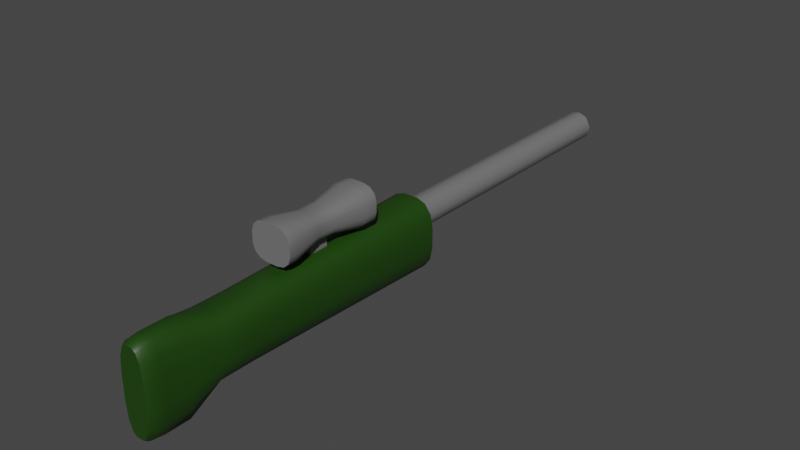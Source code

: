 # Source: Railgun.blend  (saved by Blender 3.4.6; exported with 4.5.12 LTS)
import bpy
from mathutils import Matrix  # noqa: F401  (used for matrix-valued properties, if any)

bpy.ops.wm.read_factory_settings(use_empty=True)
scene = bpy.context.scene
scene.name = 'Scene'

# ---- collections
col_collection = bpy.data.collections.new('Collection'); scene.collection.children.link(col_collection)

# ---- materials (node trees are filled in below, after node groups)
mat_lmg_main = bpy.data.materials.new('LMG_main')
mat_lmg_main.use_transparent_shadow = False
mat_lmg_grey = bpy.data.materials.new('LMG_grey')
mat_lmg_grey.use_transparent_shadow = False

# ---- material node trees
mat_lmg_main.use_nodes = True; mat_lmg_main.node_tree.nodes.clear()
_N = mat_lmg_main.node_tree.nodes; _L = mat_lmg_main.node_tree.links
n0 = _N.new('ShaderNodeBsdfPrincipled'); n0.name = 'Principled BSDF'; n0.location = (10, 300)
n0.distribution = 'GGX'
n0.subsurface_method = 'RANDOM_WALK_SKIN'
n0.inputs[0].default_value = (0.01214, 0.05497, 0.001981, 1.0)
n0.inputs[3].default_value = 1.45
n0.inputs[27].default_value = (0.0, 0.0, 0.0, 1.0)
n0.inputs[28].default_value = 1.0
n1 = _N.new('ShaderNodeOutputMaterial'); n1.name = 'Material Output'; n1.location = (300, 300)
_L.new(n0.outputs[0], n1.inputs[0])
n1.is_active_output = True
mat_lmg_grey.use_nodes = True; mat_lmg_grey.node_tree.nodes.clear()
_N = mat_lmg_grey.node_tree.nodes; _L = mat_lmg_grey.node_tree.links
n0 = _N.new('ShaderNodeBsdfPrincipled'); n0.name = 'Principled BSDF'; n0.location = (10, 300)
n0.distribution = 'GGX'
n0.subsurface_method = 'RANDOM_WALK_SKIN'
n0.inputs[0].default_value = (0.1679, 0.1679, 0.1679, 1.0)
n0.inputs[3].default_value = 1.45
n0.inputs[27].default_value = (0.0, 0.0, 0.0, 1.0)
n0.inputs[28].default_value = 1.0
n1 = _N.new('ShaderNodeOutputMaterial'); n1.name = 'Material Output'; n1.location = (300, 300)
_L.new(n0.outputs[0], n1.inputs[0])
n1.is_active_output = True

# ---- world
world_world = bpy.data.worlds.new('World'); scene.world = world_world
world_world.use_nodes = True; world_world.node_tree.nodes.clear()
_N = world_world.node_tree.nodes; _L = world_world.node_tree.links
n0 = _N.new('ShaderNodeOutputWorld'); n0.name = 'World Output'; n0.location = (300, 300)
n1 = _N.new('ShaderNodeBackground'); n1.name = 'Background'; n1.location = (10, 300)
n1.inputs[0].default_value = (0.05088, 0.05088, 0.05088, 1.0)
_L.new(n1.outputs[0], n0.inputs[0])
n0.is_active_output = True
world_world.color = (0.05088, 0.05088, 0.05088)
world_world.use_sun_shadow = False
world_world.sun_shadow_jitter_overblur = 0.0

# ---- meshes
me_railgun_mesh = bpy.data.meshes.new('Railgun_mesh')
me_railgun_mesh.from_pydata([(0.09862, 1.001, -21.6), (0.6711, 0.7723, -21.6), (0.1969, 0.99, 13.44), (0.5556, 0.8315, 13.44), (1.014, 0.09991, -21.6), (0.8553, 0.5412, 13.44), (1.012, -0.02517, 13.44), (0.8553, -0.5412, -21.6), (0.4105, -0.9252, -21.6), (0.7879, -0.6466, 13.44), (-0.0809, -1.001, -21.6), (0.1981, -0.9957, 13.44), (-0.5412, -0.8553, -21.6), (-0.4105, -0.9252, 13.44), (-0.8773, -0.4889, -21.6), (-1.012, -0.02518, -21.6), (-0.8989, -0.4805, 13.44), (-1.001, 0.09862, 13.44), (-0.8939, 0.4578, -21.6), (-0.8773, 0.4889, 13.44), (-0.5075, 0.8884, -21.6), (-0.4567, 0.9156, 13.44), (-1.459, -1.52, 13.9), (-0.425, -2.935, 13.9), (-1.32, -2.228, 13.9), (-0.942, -2.746, 13.9), (-0.425, 1.059, 13.9), (-1.459, -0.3566, 13.9), (-0.942, 0.869, 13.9), (-1.32, 0.351, 13.9), (-0.4966, -3.272, -2.548), (-1.705, -1.618, -2.548), (-1.101, -3.05, -2.548), (-1.543, -2.445, -2.548), (-1.705, -0.2586, -2.548), (-0.4966, 1.395, -2.548), (-1.543, 0.5683, -2.548), (-1.101, 1.174, -2.548), (0.425, -2.935, 13.9), (1.459, -1.52, 13.9), (0.942, -2.746, 13.9), (1.32, -2.228, 13.9), (1.459, -0.3566, 13.9), (0.425, 1.059, 13.9), (1.32, 0.351, 13.9), (0.942, 0.869, 13.9), (1.705, -1.618, -2.548), (0.4966, -3.272, -2.548), (1.543, -2.445, -2.548), (1.101, -3.05, -2.548), (0.4966, 1.395, -2.548), (1.705, -0.2586, -2.548), (1.101, 1.174, -2.548), (1.543, 0.5683, -2.548), (-0.3051, -4.479, 15.84), (-0.6763, -4.194, 15.84), (-0.9479, -3.413, 15.84), (-1.047, -2.347, 15.84), (-0.6763, 1.253, 15.84), (-0.3051, 1.539, 15.84), (-0.9479, 0.4724, 15.84), (-1.047, -0.5938, 15.84), (0.6763, -4.194, 15.84), (0.3051, -4.479, 15.84), (0.9479, -3.413, 15.84), (1.047, -2.347, 15.84), (0.3051, 1.539, 15.84), (0.6763, 1.253, 15.84), (0.9479, 0.4724, 15.84), (1.047, -0.5938, 15.84), (-0.425, -2.935, 11.57), (-0.942, -2.746, 11.57), (-1.32, -2.228, 11.57), (-1.459, -1.52, 11.57), (-0.425, 1.059, 11.57), (-0.942, 0.869, 11.57), (-1.32, 0.351, 11.57), (-1.459, -0.3566, 11.57), (0.425, -2.935, 11.57), (0.942, -2.746, 11.57), (1.32, -2.228, 11.57), (1.459, -1.52, 11.57), (0.425, 1.059, 11.57), (0.942, 0.869, 11.57), (1.32, 0.351, 11.57), (1.459, -0.3566, 11.57), (-0.3051, -4.479, 17.47), (-0.2486, -4.184, 18.52), (-0.2886, -4.393, 18.21), (-0.5109, -3.982, 18.52), (-0.6763, -4.194, 17.47), (-0.6278, -4.132, 18.21), (-0.7383, -3.329, 18.52), (-0.9479, -3.413, 17.47), (-0.8866, -3.388, 18.21), (-0.8317, -2.328, 18.52), (-1.047, -2.347, 17.47), (-0.9842, -2.341, 18.21), (-0.6763, 1.253, 17.47), (-0.5109, 1.041, 18.52), (-0.6278, 1.191, 18.21), (-0.2486, 1.243, 18.52), (-0.3051, 1.539, 17.47), (-0.2886, 1.452, 18.21), (-0.9479, 0.4724, 17.47), (-0.7383, 0.3881, 18.52), (-0.8866, 0.4477, 18.21), (-1.047, -0.5938, 17.47), (-0.8317, -0.6126, 18.52), (-0.9842, -0.5993, 18.21), (0.6763, -4.194, 17.47), (0.5109, -3.982, 18.52), (0.6278, -4.132, 18.21), (0.2486, -4.184, 18.52), (0.3051, -4.479, 17.47), (0.2886, -4.393, 18.21), (0.9479, -3.413, 17.47), (0.7383, -3.329, 18.52), (0.8866, -3.388, 18.21), (1.047, -2.347, 17.47), (0.8317, -2.328, 18.52), (0.9842, -2.341, 18.21), (0.3051, 1.539, 17.47), (0.2486, 1.243, 18.52), (0.2886, 1.452, 18.21), (0.5109, 1.041, 18.52), (0.6763, 1.253, 17.47), (0.6278, 1.191, 18.21), (0.7383, 0.3881, 18.52), (0.9479, 0.4724, 17.47), (0.8866, 0.4477, 18.21), (0.8317, -0.6126, 18.52), (1.047, -0.5938, 17.47), (0.9842, -0.5993, 18.21), (-0.9932, 2.583, 6.418), (-0.2893, 1.966, 6.418), (-0.8989, 2.275, 6.418), (-0.6413, 2.049, 6.418), (-0.2893, 3.706, 6.418), (-0.9932, 3.09, 6.418), (-0.6413, 3.624, 6.418), (-0.8989, 3.398, 6.418), (-0.2893, 1.966, 5.112), (-0.9932, 2.583, 5.112), (-0.6413, 2.049, 5.112), (-0.8989, 2.275, 5.112), (-0.9932, 3.09, 5.112), (-0.2893, 3.706, 5.112), (-0.8989, 3.398, 5.112), (-0.6413, 3.624, 5.112), (0.2893, 1.966, 6.418), (0.9932, 2.583, 6.418), (0.6413, 2.049, 6.418), (0.8989, 2.275, 6.418), (0.9932, 3.09, 6.418), (0.2893, 3.706, 6.418), (0.8989, 3.398, 6.418), (0.6413, 3.624, 6.418), (0.9932, 2.583, 5.112), (0.2893, 1.966, 5.112), (0.8989, 2.275, 5.112), (0.6413, 2.049, 5.112), (0.2893, 3.706, 5.112), (0.9932, 3.09, 5.112), (0.6413, 3.624, 5.112), (0.8989, 3.398, 5.112), (-0.4048, 1.619, 8.389), (-0.8972, 1.735, 8.389), (-1.258, 2.051, 8.389), (-1.39, 2.482, 8.389), (-0.8972, 3.938, 8.389), (-0.4048, 4.054, 8.389), (-1.258, 3.622, 8.389), (-1.39, 3.191, 8.389), (0.8972, 1.735, 8.389), (0.4048, 1.619, 8.389), (1.258, 2.051, 8.389), (1.39, 2.482, 8.389), (0.4048, 4.054, 8.389), (0.8972, 3.938, 8.389), (1.258, 3.622, 8.389), (1.39, 3.191, 8.389), (-0.8972, 1.735, 3.141), (-0.4048, 1.619, 3.141), (-1.258, 2.051, 3.141), (-1.39, 2.482, 3.141), (-0.4048, 4.054, 3.141), (-0.8972, 3.938, 3.141), (-1.258, 3.622, 3.141), (-1.39, 3.191, 3.141), (0.4048, 1.619, 3.141), (0.8972, 1.735, 3.141), (1.258, 2.051, 3.141), (1.39, 2.482, 3.141), (0.8972, 3.938, 3.141), (0.4048, 4.054, 3.141), (1.258, 3.622, 3.141), (1.39, 3.191, 3.141), (-0.4048, 1.619, 9.036), (-0.8972, 1.735, 9.036), (-1.258, 2.051, 9.036), (-1.39, 2.482, 9.036), (-0.8972, 3.938, 9.036), (-0.4048, 4.054, 9.036), (-1.258, 3.622, 9.036), (-1.39, 3.191, 9.036), (0.8972, 1.735, 9.036), (0.4048, 1.619, 9.036), (1.258, 2.051, 9.036), (1.39, 2.482, 9.036), (0.4048, 4.054, 9.036), (0.8972, 3.938, 9.036), (1.258, 3.622, 9.036), (1.39, 3.191, 9.036), (-0.8972, 1.735, 2.177), (-0.4048, 1.619, 2.177), (-1.258, 2.051, 2.177), (-1.39, 2.482, 2.177), (-0.4048, 4.054, 2.177), (-0.8972, 3.938, 2.177), (-1.258, 3.622, 2.177), (-1.39, 3.191, 2.177), (0.4048, 1.619, 2.177), (0.8972, 1.735, 2.177), (1.258, 2.051, 2.177), (1.39, 2.482, 2.177), (0.8972, 3.938, 2.177), (0.4048, 4.054, 2.177), (1.258, 3.622, 2.177), (1.39, 3.191, 2.177), (-0.2893, 0.3191, 5.112), (-0.2893, 0.3191, 6.418), (0.2893, 0.3191, 6.418), (0.2893, 0.3191, 5.112)], [], [(0, 2, 1), (7, 4, 6, 9), (1, 5, 4), (9, 8, 7), (11, 10, 8), (13, 12, 10), (16, 14, 12), (16, 15, 14), (1, 2, 3), (3, 5, 1), (5, 6, 4), (18, 15, 17, 19), (8, 9, 11), (11, 13, 10), (13, 16, 12), (15, 16, 17), (20, 18, 19, 21), (0, 20, 21, 2), (13, 11, 9, 6, 5, 3, 2, 21, 19, 17, 16), (20, 0, 1, 4, 7, 8, 10, 12, 14, 15, 18), (42, 44, 68, 69), (81, 85, 42, 39), (82, 74, 26, 43), (73, 77, 34, 31), (30, 32, 33, 31, 34, 36, 37, 35, 50, 52, 53, 51, 46, 48, 49, 47), (70, 23, 25, 71), (71, 25, 24, 72), (72, 24, 22, 73), (74, 35, 37, 75), (75, 37, 36, 76), (76, 36, 34, 77), (78, 47, 49, 79), (79, 49, 48, 80), (80, 48, 46, 81), (82, 43, 45, 83), (83, 45, 44, 84), (84, 44, 42, 85), (70, 78, 38, 23), (56, 55, 90, 93), (40, 41, 64, 62), (25, 23, 54, 55), (29, 27, 61, 60), (45, 43, 66, 67), (26, 28, 58, 59), (23, 38, 63, 54), (41, 39, 65, 64), (27, 22, 57, 61), (24, 25, 55, 56), (38, 40, 62, 63), (44, 45, 67, 68), (28, 29, 60, 58), (39, 42, 69, 65), (43, 26, 59, 66), (22, 24, 56, 57), (54, 63, 114, 86), (63, 62, 110, 114), (59, 58, 98, 102), (62, 64, 116, 110), (67, 66, 122, 126), (64, 65, 119, 116), (113, 111, 117, 120, 131, 128, 125, 123, 101, 99, 105, 108, 95, 92, 89, 87), (60, 61, 107, 104), (65, 69, 132, 119), (57, 56, 93, 96), (68, 67, 126, 129), (61, 57, 96, 107), (69, 68, 129, 132), (58, 60, 104, 98), (66, 59, 102, 122), (30, 47, 78, 70), (53, 84, 85, 51), (52, 83, 84, 53), (50, 82, 83, 52), (41, 80, 81, 39), (40, 79, 80, 41), (38, 78, 79, 40), (29, 76, 77, 27), (28, 75, 76, 29), (26, 74, 75, 28), (33, 72, 73, 31), (32, 71, 72, 33), (30, 70, 71, 32), (22, 27, 77, 73), (50, 35, 74, 82), (46, 51, 85, 81), (87, 89, 91, 88), (88, 91, 90, 86), (89, 92, 94, 91), (91, 94, 93, 90), (92, 95, 97, 94), (94, 97, 96, 93), (99, 101, 103, 100), (100, 103, 102, 98), (105, 99, 100, 106), (106, 100, 98, 104), (108, 105, 106, 109), (109, 106, 104, 107), (111, 113, 115, 112), (112, 115, 114, 110), (117, 111, 112, 118), (118, 112, 110, 116), (120, 117, 118, 121), (121, 118, 116, 119), (123, 125, 127, 124), (124, 127, 126, 122), (125, 128, 130, 127), (127, 130, 129, 126), (128, 131, 133, 130), (130, 133, 132, 129), (113, 87, 88, 115), (115, 88, 86, 114), (95, 108, 109, 97), (97, 109, 107, 96), (119, 132, 133, 121), (121, 133, 131, 120), (122, 102, 103, 124), (124, 103, 101, 123), (55, 54, 86, 90), (140, 141, 172, 170), (158, 163, 154, 151), (162, 147, 138, 155), (134, 139, 146, 143), (158, 160, 192, 193), (142, 135, 137, 144), (144, 137, 136, 145), (145, 136, 134, 143), (138, 147, 149, 140), (140, 149, 148, 141), (141, 148, 146, 139), (150, 159, 161, 152), (152, 161, 160, 153), (153, 160, 158, 151), (162, 155, 157, 164), (164, 157, 156, 165), (165, 156, 154, 163), (159, 150, 232, 233), (169, 168, 200, 201), (151, 154, 181, 177), (155, 138, 171, 178), (134, 136, 168, 169), (154, 156, 180, 181), (152, 153, 176, 174), (137, 135, 166, 167), (141, 139, 173, 172), (157, 155, 178, 179), (138, 140, 170, 171), (135, 150, 175, 166), (153, 151, 177, 176), (139, 134, 169, 173), (136, 137, 167, 168), (150, 152, 174, 175), (156, 157, 179, 180), (192, 191, 223, 224), (143, 146, 189, 185), (145, 143, 185, 184), (161, 159, 190, 191), (142, 144, 182, 183), (165, 163, 197, 196), (148, 149, 187, 188), (162, 164, 194, 195), (147, 162, 195, 186), (163, 158, 193, 197), (160, 161, 191, 192), (159, 142, 183, 190), (146, 148, 188, 189), (144, 145, 184, 182), (164, 165, 196, 194), (149, 147, 186, 187), (207, 206, 208, 209, 213, 212, 211, 210, 203, 202, 204, 205, 201, 200, 199, 198), (180, 179, 211, 212), (171, 170, 202, 203), (181, 180, 212, 213), (170, 172, 204, 202), (166, 175, 207, 198), (172, 173, 205, 204), (173, 169, 201, 205), (175, 174, 206, 207), (177, 181, 213, 209), (174, 176, 208, 206), (167, 166, 198, 199), (178, 171, 203, 210), (176, 177, 209, 208), (168, 167, 199, 200), (179, 178, 210, 211), (215, 214, 216, 217, 221, 220, 219, 218, 227, 226, 228, 229, 225, 224, 223, 222), (183, 182, 214, 215), (197, 193, 225, 229), (193, 192, 224, 225), (182, 184, 216, 214), (195, 194, 226, 227), (184, 185, 217, 216), (194, 196, 228, 226), (187, 186, 218, 219), (196, 197, 229, 228), (188, 187, 219, 220), (190, 183, 215, 222), (189, 188, 220, 221), (185, 189, 221, 217), (191, 190, 222, 223), (186, 195, 227, 218), (230, 233, 232, 231), (150, 135, 231, 232), (142, 159, 233, 230), (135, 142, 230, 231)])
me_railgun_mesh.polygons.foreach_set('use_smooth', [True] * 204)
me_railgun_mesh.polygons.foreach_set('material_index', [1, 1, 1, 1, 1, 1, 1, 1, 1, 1, 1, 1, 1, 1, 1, 1, 1, 1, 1, 1, 0, 0, 0, 0, 0, 0, 0, 0, 0, 0, 0, 0, 0, 0, 0, 0, 0, 0, 0, 0, 0, 0, 0, 0, 0, 0, 0, 0, 0, 0, 0, 0, 0, 0, 0, 0, 0, 0, 0, 0, 0, 0, 0, 0, 0, 0, 0, 0, 0, 0, 0, 0, 0, 0, 0, 0, 0, 0, 0, 0, 0, 0, 0, 0, 0, 0, 0, 0, 0, 0, 0, 0, 0, 0, 0, 0, 0, 0, 0, 0, 0, 0, 0, 0, 0, 0, 0, 0, 0, 0, 0, 0, 0, 0, 0, 0, 0, 0, 1, 1, 1, 1, 1, 1, 1, 1, 1, 1, 1, 1, 1, 1, 1, 1, 1, 1, 1, 1, 1, 1, 1, 1, 1, 1, 1, 1, 1, 1, 1, 1, 1, 1, 1, 1, 1, 1, 1, 1, 1, 1, 1, 1, 1, 1, 1, 1, 1, 1, 1, 1, 1, 1, 1, 1, 1, 1, 1, 1, 1, 1, 1, 1, 1, 1, 1, 1, 1, 1, 1, 1, 1, 1, 1, 1, 1, 1, 1, 1, 1, 1, 1, 1, 1, 1])
_uv = me_railgun_mesh.uv_layers.new(name='UVMap')
_uv.uv.foreach_set('vector', [0.9844, 0.5, 0.9687, 1.0, 0.886, 0.5, 0.6602, 0.5, 0.7656, 0.5, 0.7461, 1.0, 0.6406, 1.0, 0.886, 0.5, 0.8398, 1.0, 0.7656, 0.5, 0.6406, 1.0, 0.5664, 0.5, 0.6602, 0.5, 0.5314, 1.0, 0.4872, 0.5, 0.5664, 0.5, 0.4336, 1.0, 0.4102, 0.5, 0.4872, 0.5, 0.3281, 1.0, 0.3309, 0.5, 0.4102, 0.5, 0.3281, 1.0, 0.2539, 0.5, 0.3309, 0.5, 0.886, 0.5, 0.9687, 1.0, 0.9062, 1.0, 0.9062, 1.0, 0.8398, 1.0, 0.886, 0.5, 0.8398, 1.0, 0.7461, 1.0, 0.7656, 0.5, 0.1747, 0.5, 0.2539, 0.5, 0.2344, 1.0, 0.1691, 1.0, 0.5664, 0.5, 0.6406, 1.0, 0.5314, 1.0, 0.5314, 1.0, 0.4336, 1.0, 0.4872, 0.5, 0.4336, 1.0, 0.3281, 1.0, 0.4102, 0.5, 0.2539, 0.5, 0.3281, 1.0, 0.2344, 1.0, 0.08267, 0.5, 0.1747, 0.5, 0.1691, 1.0, 0.07358, 1.0, 0.0, 0.5, 0.08267, 0.5, 0.07358, 1.0, 0.0, 1.0, 0.1539, 0.03321, 0.2964, 0.01766, 0.4314, 0.1012, 0.4871, 0.2442, 0.4501, 0.3767, 0.3833, 0.4496, 0.2963, 0.4824, 0.1455, 0.4597, 0.04135, 0.3663, 0.01231, 0.2734, 0.04305, 0.1393, 0.6337, 0.4534, 0.7734, 0.4877, 0.9039, 0.4267, 0.9836, 0.273, 0.9504, 0.1231, 0.846, 0.03353, 0.7308, 0.01189, 0.6231, 0.04963, 0.5414, 0.1337, 0.5133, 0.2441, 0.5374, 0.3589, 0.5364, 0.75, 0.5807, 0.75, 0.5807, 0.75, 0.5364, 0.75, 0.4636, 0.7091, 0.5364, 0.7091, 0.5364, 0.75, 0.4636, 0.75, 0.7136, 0.7091, 0.7864, 0.7091, 0.7864, 0.75, 0.7136, 0.75, 0.4636, 0.04088, 0.5364, 0.04088, 0.5364, 0.25, 0.4636, 0.25, 0.375, 0.3386, 0.3869, 0.2943, 0.4193, 0.2619, 0.4636, 0.25, 0.5364, 0.25, 0.5807, 0.2619, 0.6131, 0.2943, 0.625, 0.3386, 0.625, 0.4114, 0.6131, 0.4557, 0.5807, 0.4881, 0.5364, 0.5, 0.4636, 0.5, 0.4193, 0.4881, 0.3869, 0.4557, 0.375, 0.4114, 0.2136, 0.7091, 0.2136, 0.75, 0.1693, 0.75, 0.1693, 0.7091, 0.1693, 0.7091, 0.1693, 0.75, 0.125, 0.75, 0.125, 0.7091, 0.375, 0.04088, 0.375, 0.0, 0.4636, 0.0, 0.4636, 0.04088, 0.7864, 0.7091, 0.7864, 0.5, 0.875, 0.5, 0.875, 0.7091, 0.625, 0.04088, 0.625, 0.25, 0.5807, 0.25, 0.5807, 0.04088, 0.5807, 0.04088, 0.5807, 0.25, 0.5364, 0.25, 0.5364, 0.04088, 0.2864, 0.7091, 0.2864, 0.5, 0.3307, 0.5, 0.3307, 0.7091, 0.3307, 0.7091, 0.3307, 0.5, 0.4193, 0.5, 0.4193, 0.7091, 0.4193, 0.7091, 0.4193, 0.5, 0.4636, 0.5, 0.4636, 0.7091, 0.7136, 0.7091, 0.7136, 0.75, 0.6693, 0.75, 0.6693, 0.7091, 0.6693, 0.7091, 0.6693, 0.75, 0.5807, 0.75, 0.5807, 0.7091, 0.5807, 0.7091, 0.5807, 0.75, 0.5364, 0.75, 0.5364, 0.7091, 0.2136, 0.7091, 0.2864, 0.7091, 0.2864, 0.75, 0.2136, 0.75, 0.125, 0.75, 0.1693, 0.75, 0.1693, 0.75, 0.125, 0.75, 0.3307, 0.75, 0.4193, 0.75, 0.4193, 0.75, 0.3307, 0.75, 0.1693, 0.75, 0.2136, 0.75, 0.2136, 0.75, 0.1693, 0.75, 0.5807, 0.0, 0.5364, 0.0, 0.5364, 0.0, 0.5807, 0.0, 0.6693, 0.75, 0.7136, 0.75, 0.7136, 0.75, 0.6693, 0.75, 0.7864, 0.75, 0.875, 0.75, 0.875, 0.75, 0.7864, 0.75, 0.2136, 0.75, 0.2864, 0.75, 0.2864, 0.75, 0.2136, 0.75, 0.4193, 0.75, 0.4636, 0.75, 0.4636, 0.75, 0.4193, 0.75, 0.5364, 0.0, 0.4636, 0.0, 0.4636, 0.0, 0.5364, 0.0, 0.125, 0.75, 0.1693, 0.75, 0.1693, 0.75, 0.125, 0.75, 0.2864, 0.75, 0.3307, 0.75, 0.3307, 0.75, 0.2864, 0.75, 0.5807, 0.75, 0.6693, 0.75, 0.6693, 0.75, 0.5807, 0.75, 0.625, 0.0, 0.5807, 0.0, 0.5807, 0.0, 0.625, 0.0, 0.4636, 0.75, 0.5364, 0.75, 0.5364, 0.75, 0.4636, 0.75, 0.7136, 0.75, 0.7864, 0.75, 0.7864, 0.75, 0.7136, 0.75, 0.4636, 0.0, 0.375, 0.0, 0.375, 0.0, 0.4636, 0.0, 0.2136, 0.75, 0.2864, 0.75, 0.2864, 0.75, 0.2136, 0.75, 0.2864, 0.75, 0.3307, 0.75, 0.3307, 0.75, 0.2864, 0.75, 0.7864, 0.75, 0.875, 0.75, 0.875, 0.75, 0.7864, 0.75, 0.3307, 0.75, 0.4193, 0.75, 0.4193, 0.75, 0.3307, 0.75, 0.6693, 0.75, 0.7136, 0.75, 0.7136, 0.75, 0.6693, 0.75, 0.4193, 0.75, 0.4636, 0.75, 0.4636, 0.75, 0.4193, 0.75, 0.3873, 0.8453, 0.3957, 0.814, 0.4228, 0.7869, 0.4644, 0.7757, 0.5356, 0.7757, 0.5772, 0.7869, 0.6043, 0.814, 0.6127, 0.8453, 0.6127, 0.9047, 0.6043, 0.936, 0.5772, 0.9631, 0.5356, 0.9743, 0.4644, 0.9743, 0.4228, 0.9631, 0.3957, 0.936, 0.3873, 0.9047, 0.5807, 0.0, 0.5364, 0.0, 0.5364, 0.0, 0.5807, 0.0, 0.4636, 0.75, 0.5364, 0.75, 0.5364, 0.75, 0.4636, 0.75, 0.4636, 0.0, 0.375, 0.0, 0.375, 0.0, 0.4636, 0.0, 0.5807, 0.75, 0.6693, 0.75, 0.6693, 0.75, 0.5807, 0.75, 0.5364, 0.0, 0.4636, 0.0, 0.4636, 0.0, 0.5364, 0.0, 0.5364, 0.75, 0.5807, 0.75, 0.5807, 0.75, 0.5364, 0.75, 0.625, 0.0, 0.5807, 0.0, 0.5807, 0.0, 0.625, 0.0, 0.7136, 0.75, 0.7864, 0.75, 0.7864, 0.75, 0.7136, 0.75, 0.2136, 0.5, 0.2864, 0.5, 0.2864, 0.7091, 0.2136, 0.7091, 0.5807, 0.5, 0.5807, 0.7091, 0.5364, 0.7091, 0.5364, 0.5, 0.6693, 0.5, 0.6693, 0.7091, 0.5807, 0.7091, 0.5807, 0.5, 0.7136, 0.5, 0.7136, 0.7091, 0.6693, 0.7091, 0.6693, 0.5, 0.4193, 0.75, 0.4193, 0.7091, 0.4636, 0.7091, 0.4636, 0.75, 0.3307, 0.75, 0.3307, 0.7091, 0.4193, 0.7091, 0.4193, 0.75, 0.2864, 0.75, 0.2864, 0.7091, 0.3307, 0.7091, 0.3307, 0.75, 0.5807, 0.0, 0.5807, 0.04088, 0.5364, 0.04088, 0.5364, 0.0, 0.625, 0.0, 0.625, 0.04088, 0.5807, 0.04088, 0.5807, 0.0, 0.7864, 0.75, 0.7864, 0.7091, 0.875, 0.7091, 0.875, 0.75, 0.375, 0.25, 0.375, 0.04088, 0.4636, 0.04088, 0.4636, 0.25, 0.1693, 0.5, 0.1693, 0.7091, 0.125, 0.7091, 0.125, 0.5, 0.2136, 0.5, 0.2136, 0.7091, 0.1693, 0.7091, 0.1693, 0.5, 0.4636, 0.0, 0.5364, 0.0, 0.5364, 0.04088, 0.4636, 0.04088, 0.7136, 0.5, 0.7864, 0.5, 0.7864, 0.7091, 0.7136, 0.7091, 0.4636, 0.5, 0.5364, 0.5, 0.5364, 0.7091, 0.4636, 0.7091, 0.3873, 0.9047, 0.3957, 0.936, 0.3863, 0.9536, 0.3755, 0.9131, 0.2119, 0.75, 0.1714, 0.75, 0.1693, 0.75, 0.2136, 0.75, 0.3957, 0.936, 0.4228, 0.9631, 0.4188, 0.9876, 0.3879, 0.9567, 0.1679, 0.75, 0.1257, 0.75, 0.125, 0.75, 0.1693, 0.75, 0.4228, 0.9631, 0.4644, 0.9743, 0.4634, 0.9999, 0.4199, 0.9883, 0.3761, 0.0, 0.4631, 0.0, 0.4636, 0.0, 0.375, 0.0, 0.6043, 0.936, 0.6127, 0.9047, 0.6245, 0.9131, 0.6137, 0.9536, 0.8708, 0.75, 0.7899, 0.75, 0.7864, 0.75, 0.875, 0.75, 0.5772, 0.9631, 0.6043, 0.936, 0.6121, 0.9567, 0.5812, 0.9876, 0.5814, 0.0, 0.6236, 0.0, 0.625, 0.0, 0.5807, 0.0, 0.5356, 0.9743, 0.5772, 0.9631, 0.5801, 0.9883, 0.5366, 0.9999, 0.5366, 0.0, 0.5801, 0.0, 0.5807, 0.0, 0.5364, 0.0, 0.3957, 0.814, 0.3873, 0.8453, 0.3755, 0.8369, 0.3863, 0.7964, 0.3286, 0.75, 0.2881, 0.75, 0.2864, 0.75, 0.3307, 0.75, 0.4228, 0.7869, 0.3957, 0.814, 0.3879, 0.7933, 0.4188, 0.7624, 0.4179, 0.75, 0.3335, 0.75, 0.3307, 0.75, 0.4193, 0.75, 0.4644, 0.7757, 0.4228, 0.7869, 0.4199, 0.7617, 0.4634, 0.7501, 0.4634, 0.75, 0.4199, 0.75, 0.4193, 0.75, 0.4636, 0.75, 0.6127, 0.8453, 0.6043, 0.814, 0.6137, 0.7964, 0.6245, 0.8369, 0.7119, 0.75, 0.6714, 0.75, 0.6693, 0.75, 0.7136, 0.75, 0.6043, 0.814, 0.5772, 0.7869, 0.5812, 0.7624, 0.6121, 0.7933, 0.6665, 0.75, 0.5821, 0.75, 0.5807, 0.75, 0.6693, 0.75, 0.5772, 0.7869, 0.5356, 0.7757, 0.5366, 0.7501, 0.5801, 0.7617, 0.5801, 0.75, 0.5366, 0.75, 0.5364, 0.75, 0.5807, 0.75, 0.3873, 0.8453, 0.3873, 0.9047, 0.375, 0.9094, 0.375, 0.8406, 0.2844, 0.75, 0.2156, 0.75, 0.2136, 0.75, 0.2864, 0.75, 0.4644, 0.9743, 0.5356, 0.9743, 0.5362, 1.0, 0.4638, 1.0, 0.4638, 0.0, 0.5362, 0.0, 0.5364, 0.0, 0.4636, 0.0, 0.4636, 0.75, 0.5364, 0.75, 0.5362, 0.75, 0.4638, 0.75, 0.4638, 0.75, 0.5362, 0.75, 0.5356, 0.7757, 0.4644, 0.7757, 0.7136, 0.75, 0.7864, 0.75, 0.7844, 0.75, 0.7156, 0.75, 0.625, 0.8406, 0.625, 0.9094, 0.6127, 0.9047, 0.6127, 0.8453, 0.1693, 0.75, 0.2136, 0.75, 0.2136, 0.75, 0.1693, 0.75, 0.625, 0.0, 0.5807, 0.0, 0.5807, 0.0, 0.625, 0.0, 0.4636, 0.5, 0.5364, 0.5, 0.5364, 0.75, 0.4636, 0.75, 0.7136, 0.5, 0.7864, 0.5, 0.7864, 0.75, 0.7136, 0.75, 0.4636, 0.0, 0.5364, 0.0, 0.5364, 0.25, 0.4636, 0.25, 0.4636, 0.5, 0.4193, 0.5, 0.4193, 0.5, 0.4636, 0.5, 0.2136, 0.5, 0.2136, 0.75, 0.1693, 0.75, 0.1693, 0.5, 0.1693, 0.5, 0.1693, 0.75, 0.125, 0.75, 0.125, 0.5, 0.375, 0.25, 0.375, 0.0, 0.4636, 0.0, 0.4636, 0.25, 0.7864, 0.75, 0.7864, 0.5, 0.875, 0.5, 0.875, 0.75, 0.625, 0.0, 0.625, 0.25, 0.5807, 0.25, 0.5807, 0.0, 0.5807, 0.0, 0.5807, 0.25, 0.5364, 0.25, 0.5364, 0.0, 0.2864, 0.75, 0.2864, 0.5, 0.3307, 0.5, 0.3307, 0.75, 0.3307, 0.75, 0.3307, 0.5, 0.4193, 0.5, 0.4193, 0.75, 0.4193, 0.75, 0.4193, 0.5, 0.4636, 0.5, 0.4636, 0.75, 0.7136, 0.5, 0.7136, 0.75, 0.6693, 0.75, 0.6693, 0.5, 0.6693, 0.5, 0.6693, 0.75, 0.5807, 0.75, 0.5807, 0.5, 0.5807, 0.5, 0.5807, 0.75, 0.5364, 0.75, 0.5364, 0.5, 0.2864, 0.5, 0.2864, 0.75, 0.2864, 0.75, 0.2864, 0.5, 0.4636, 0.0, 0.375, 0.0, 0.375, 0.0, 0.4636, 0.0, 0.4636, 0.75, 0.5364, 0.75, 0.5364, 0.75, 0.4636, 0.75, 0.7136, 0.75, 0.7864, 0.75, 0.7864, 0.75, 0.7136, 0.75, 0.4636, 0.0, 0.375, 0.0, 0.375, 0.0, 0.4636, 0.0, 0.5364, 0.75, 0.5807, 0.75, 0.5807, 0.75, 0.5364, 0.75, 0.3307, 0.75, 0.4193, 0.75, 0.4193, 0.75, 0.3307, 0.75, 0.1693, 0.75, 0.2136, 0.75, 0.2136, 0.75, 0.1693, 0.75, 0.5807, 0.0, 0.5364, 0.0, 0.5364, 0.0, 0.5807, 0.0, 0.6693, 0.75, 0.7136, 0.75, 0.7136, 0.75, 0.6693, 0.75, 0.7864, 0.75, 0.875, 0.75, 0.875, 0.75, 0.7864, 0.75, 0.2136, 0.75, 0.2864, 0.75, 0.2864, 0.75, 0.2136, 0.75, 0.4193, 0.75, 0.4636, 0.75, 0.4636, 0.75, 0.4193, 0.75, 0.5364, 0.0, 0.4636, 0.0, 0.4636, 0.0, 0.5364, 0.0, 0.125, 0.75, 0.1693, 0.75, 0.1693, 0.75, 0.125, 0.75, 0.2864, 0.75, 0.3307, 0.75, 0.3307, 0.75, 0.2864, 0.75, 0.5807, 0.75, 0.6693, 0.75, 0.6693, 0.75, 0.5807, 0.75, 0.4193, 0.5, 0.3307, 0.5, 0.3307, 0.5, 0.4193, 0.5, 0.4636, 0.25, 0.5364, 0.25, 0.5364, 0.25, 0.4636, 0.25, 0.375, 0.25, 0.4636, 0.25, 0.4636, 0.25, 0.375, 0.25, 0.3307, 0.5, 0.2864, 0.5, 0.2864, 0.5, 0.3307, 0.5, 0.2136, 0.5, 0.1693, 0.5, 0.1693, 0.5, 0.2136, 0.5, 0.5807, 0.5, 0.5364, 0.5, 0.5364, 0.5, 0.5807, 0.5, 0.5807, 0.25, 0.625, 0.25, 0.625, 0.25, 0.5807, 0.25, 0.7136, 0.5, 0.6693, 0.5, 0.6693, 0.5, 0.7136, 0.5, 0.7864, 0.5, 0.7136, 0.5, 0.7136, 0.5, 0.7864, 0.5, 0.5364, 0.5, 0.4636, 0.5, 0.4636, 0.5, 0.5364, 0.5, 0.4193, 0.5, 0.3307, 0.5, 0.3307, 0.5, 0.4193, 0.5, 0.2864, 0.5, 0.2136, 0.5, 0.2136, 0.5, 0.2864, 0.5, 0.5364, 0.25, 0.5807, 0.25, 0.5807, 0.25, 0.5364, 0.25, 0.1693, 0.5, 0.125, 0.5, 0.125, 0.5, 0.1693, 0.5, 0.6693, 0.5, 0.5807, 0.5, 0.5807, 0.5, 0.6693, 0.5, 0.875, 0.5, 0.7864, 0.5, 0.7864, 0.5, 0.875, 0.5, 0.375, 0.8386, 0.3869, 0.7943, 0.4193, 0.7619, 0.4636, 0.75, 0.5364, 0.75, 0.5807, 0.7619, 0.6131, 0.7943, 0.625, 0.8386, 0.625, 0.9114, 0.6131, 0.9557, 0.5807, 0.9881, 0.5364, 1.0, 0.4636, 1.0, 0.4193, 0.9881, 0.3869, 0.9557, 0.375, 0.9114, 0.5807, 0.75, 0.6693, 0.75, 0.6693, 0.75, 0.5807, 0.75, 0.7864, 0.75, 0.875, 0.75, 0.875, 0.75, 0.7864, 0.75, 0.5364, 0.75, 0.5807, 0.75, 0.5807, 0.75, 0.5364, 0.75, 0.625, 0.0, 0.5807, 0.0, 0.5807, 0.0, 0.625, 0.0, 0.2136, 0.75, 0.2864, 0.75, 0.2864, 0.75, 0.2136, 0.75, 0.5807, 0.0, 0.5364, 0.0, 0.5364, 0.0, 0.5807, 0.0, 0.5364, 0.0, 0.4636, 0.0, 0.4636, 0.0, 0.5364, 0.0, 0.2864, 0.75, 0.3307, 0.75, 0.3307, 0.75, 0.2864, 0.75, 0.4636, 0.75, 0.5364, 0.75, 0.5364, 0.75, 0.4636, 0.75, 0.3307, 0.75, 0.4193, 0.75, 0.4193, 0.75, 0.3307, 0.75, 0.1693, 0.75, 0.2136, 0.75, 0.2136, 0.75, 0.1693, 0.75, 0.7136, 0.75, 0.7864, 0.75, 0.7864, 0.75, 0.7136, 0.75, 0.4193, 0.75, 0.4636, 0.75, 0.4636, 0.75, 0.4193, 0.75, 0.125, 0.75, 0.1693, 0.75, 0.1693, 0.75, 0.125, 0.75, 0.6693, 0.75, 0.7136, 0.75, 0.7136, 0.75, 0.6693, 0.75, 0.375, 0.3386, 0.3869, 0.2943, 0.4193, 0.2619, 0.4636, 0.25, 0.5364, 0.25, 0.5807, 0.2619, 0.6131, 0.2943, 0.625, 0.3386, 0.625, 0.4114, 0.6131, 0.4557, 0.5807, 0.4881, 0.5364, 0.5, 0.4636, 0.5, 0.4193, 0.4881, 0.3869, 0.4557, 0.375, 0.4114, 0.2136, 0.5, 0.1693, 0.5, 0.1693, 0.5, 0.2136, 0.5, 0.5364, 0.5, 0.4636, 0.5, 0.4636, 0.5, 0.5364, 0.5, 0.4636, 0.5, 0.4193, 0.5, 0.4193, 0.5, 0.4636, 0.5, 0.1693, 0.5, 0.125, 0.5, 0.125, 0.5, 0.1693, 0.5, 0.7136, 0.5, 0.6693, 0.5, 0.6693, 0.5, 0.7136, 0.5, 0.375, 0.25, 0.4636, 0.25, 0.4636, 0.25, 0.375, 0.25, 0.6693, 0.5, 0.5807, 0.5, 0.5807, 0.5, 0.6693, 0.5, 0.875, 0.5, 0.7864, 0.5, 0.7864, 0.5, 0.875, 0.5, 0.5807, 0.5, 0.5364, 0.5, 0.5364, 0.5, 0.5807, 0.5, 0.5807, 0.25, 0.625, 0.25, 0.625, 0.25, 0.5807, 0.25, 0.2864, 0.5, 0.2136, 0.5, 0.2136, 0.5, 0.2864, 0.5, 0.5364, 0.25, 0.5807, 0.25, 0.5807, 0.25, 0.5364, 0.25, 0.4636, 0.25, 0.5364, 0.25, 0.5364, 0.25, 0.4636, 0.25, 0.3307, 0.5, 0.2864, 0.5, 0.2864, 0.5, 0.3307, 0.5, 0.7864, 0.5, 0.7136, 0.5, 0.7136, 0.5, 0.7864, 0.5, 0.2136, 0.5, 0.2864, 0.5, 0.2864, 0.75, 0.2136, 0.75, 0.2864, 0.75, 0.2136, 0.75, 0.2136, 0.75, 0.2864, 0.75, 0.2136, 0.5, 0.2864, 0.5, 0.2864, 0.5, 0.2136, 0.5, 0.2136, 0.75, 0.2136, 0.5, 0.2136, 0.5, 0.2136, 0.75])
me_railgun_mesh.materials.append(mat_lmg_main)
me_railgun_mesh.materials.append(mat_lmg_grey)
me_railgun_mesh.update()

# ---- objects
ob_railgun = bpy.data.objects.new('Railgun', me_railgun_mesh)

# ---- transforms, parenting, visibility, modifiers, constraints
ob_railgun.location = (0.0, 0.0, 0.0)
ob_railgun.rotation_euler = (1.571, -0.0, 0.0)
ob_railgun.scale = (0.2894, 0.2894, 0.2894)
_m = ob_railgun.modifiers.new('EdgeSplit', 'EDGE_SPLIT')
_m.split_angle = 0.7034

# ---- collection membership
col_collection.objects.link(ob_railgun)

# ---- scene / render settings (as saved in the file)
scene.frame_start = 1; scene.frame_end = 250; scene.frame_set(1)
scene.render.engine = 'BLENDER_EEVEE_NEXT'
scene.cycles.sampling_pattern = 'TABULATED_SOBOL'
scene.cycles.use_light_tree = False
scene.view_settings.view_transform = 'Filmic'
bpy.context.view_layer.update()

# ---- added for rendering (the .blend has no active camera and no usable light): camera, sun
cam_auto = bpy.data.cameras.new('AutoCamera')
cam_auto.lens = 50.0
cam_auto.sensor_width = 36.0
cam_auto.clip_end = 1000.0
ob_auto_camera = bpy.data.objects.new('AutoCamera', cam_auto)
scene.collection.objects.link(ob_auto_camera)
ob_auto_camera.location = (11.0188, -12.7774, 8.75347)
ob_auto_camera.rotation_euler = (1.09748, -7.21219e-08, 0.694738)
scene.camera = ob_auto_camera
light_auto_sun = bpy.data.lights.new('AutoSun', 'SUN')
light_auto_sun.energy = 3.0
light_auto_sun.angle = 0.0523599
ob_auto_sun = bpy.data.objects.new('AutoSun', light_auto_sun)
scene.collection.objects.link(ob_auto_sun)
ob_auto_sun.rotation_euler = (0.872665, 0.174533, 0.523599)
bpy.context.view_layer.update()
